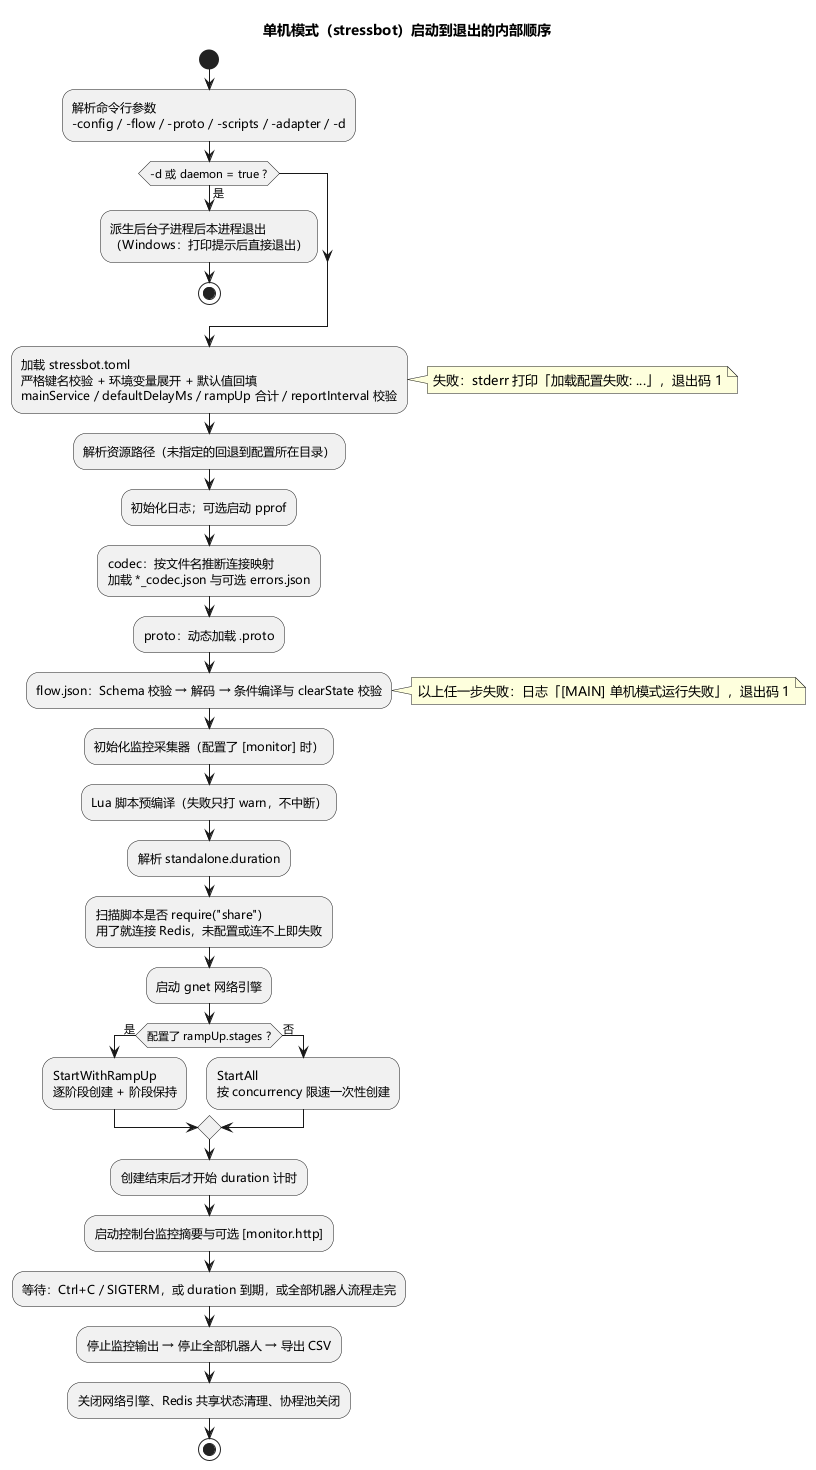

The diagram above was rendered by PlantUML. Its source (embedded in the PNG):
@startuml ch02-standalone-pipeline
skinparam defaultFontName "Microsoft YaHei"
skinparam shadowing false
title 单机模式（stressbot）启动到退出的内部顺序

start
:解析命令行参数\n-config / -flow / -proto / -scripts / -adapter / -d;
if (-d 或 daemon = true ?) then (是)
  :派生后台子进程后本进程退出\n（Windows：打印提示后直接退出）;
  stop
endif
:加载 stressbot.toml\n严格键名校验 + 环境变量展开 + 默认值回填\nmainService / defaultDelayMs / rampUp 合计 / reportInterval 校验;
note right: 失败：stderr 打印「加载配置失败: ...」，退出码 1
:解析资源路径（未指定的回退到配置所在目录）;
:初始化日志；可选启动 pprof;
:codec：按文件名推断连接映射\n加载 *_codec.json 与可选 errors.json;
:proto：动态加载 .proto;
:flow.json：Schema 校验 → 解码 → 条件编译与 clearState 校验;
note right: 以上任一步失败：日志「[MAIN] 单机模式运行失败」，退出码 1
:初始化监控采集器（配置了 [monitor] 时）;
:Lua 脚本预编译（失败只打 warn，不中断）;
:解析 standalone.duration;
:扫描脚本是否 require("share")\n用了就连接 Redis，未配置或连不上即失败;
:启动 gnet 网络引擎;
if (配置了 rampUp.stages ?) then (是)
  :StartWithRampUp\n逐阶段创建 + 阶段保持;
else (否)
  :StartAll\n按 concurrency 限速一次性创建;
endif
:创建结束后才开始 duration 计时;
:启动控制台监控摘要与可选 [monitor.http];
:等待：Ctrl+C / SIGTERM，或 duration 到期，或全部机器人流程走完;
:停止监控输出 → 停止全部机器人 → 导出 CSV;
:关闭网络引擎、Redis 共享状态清理、协程池关闭;
stop
@enduml